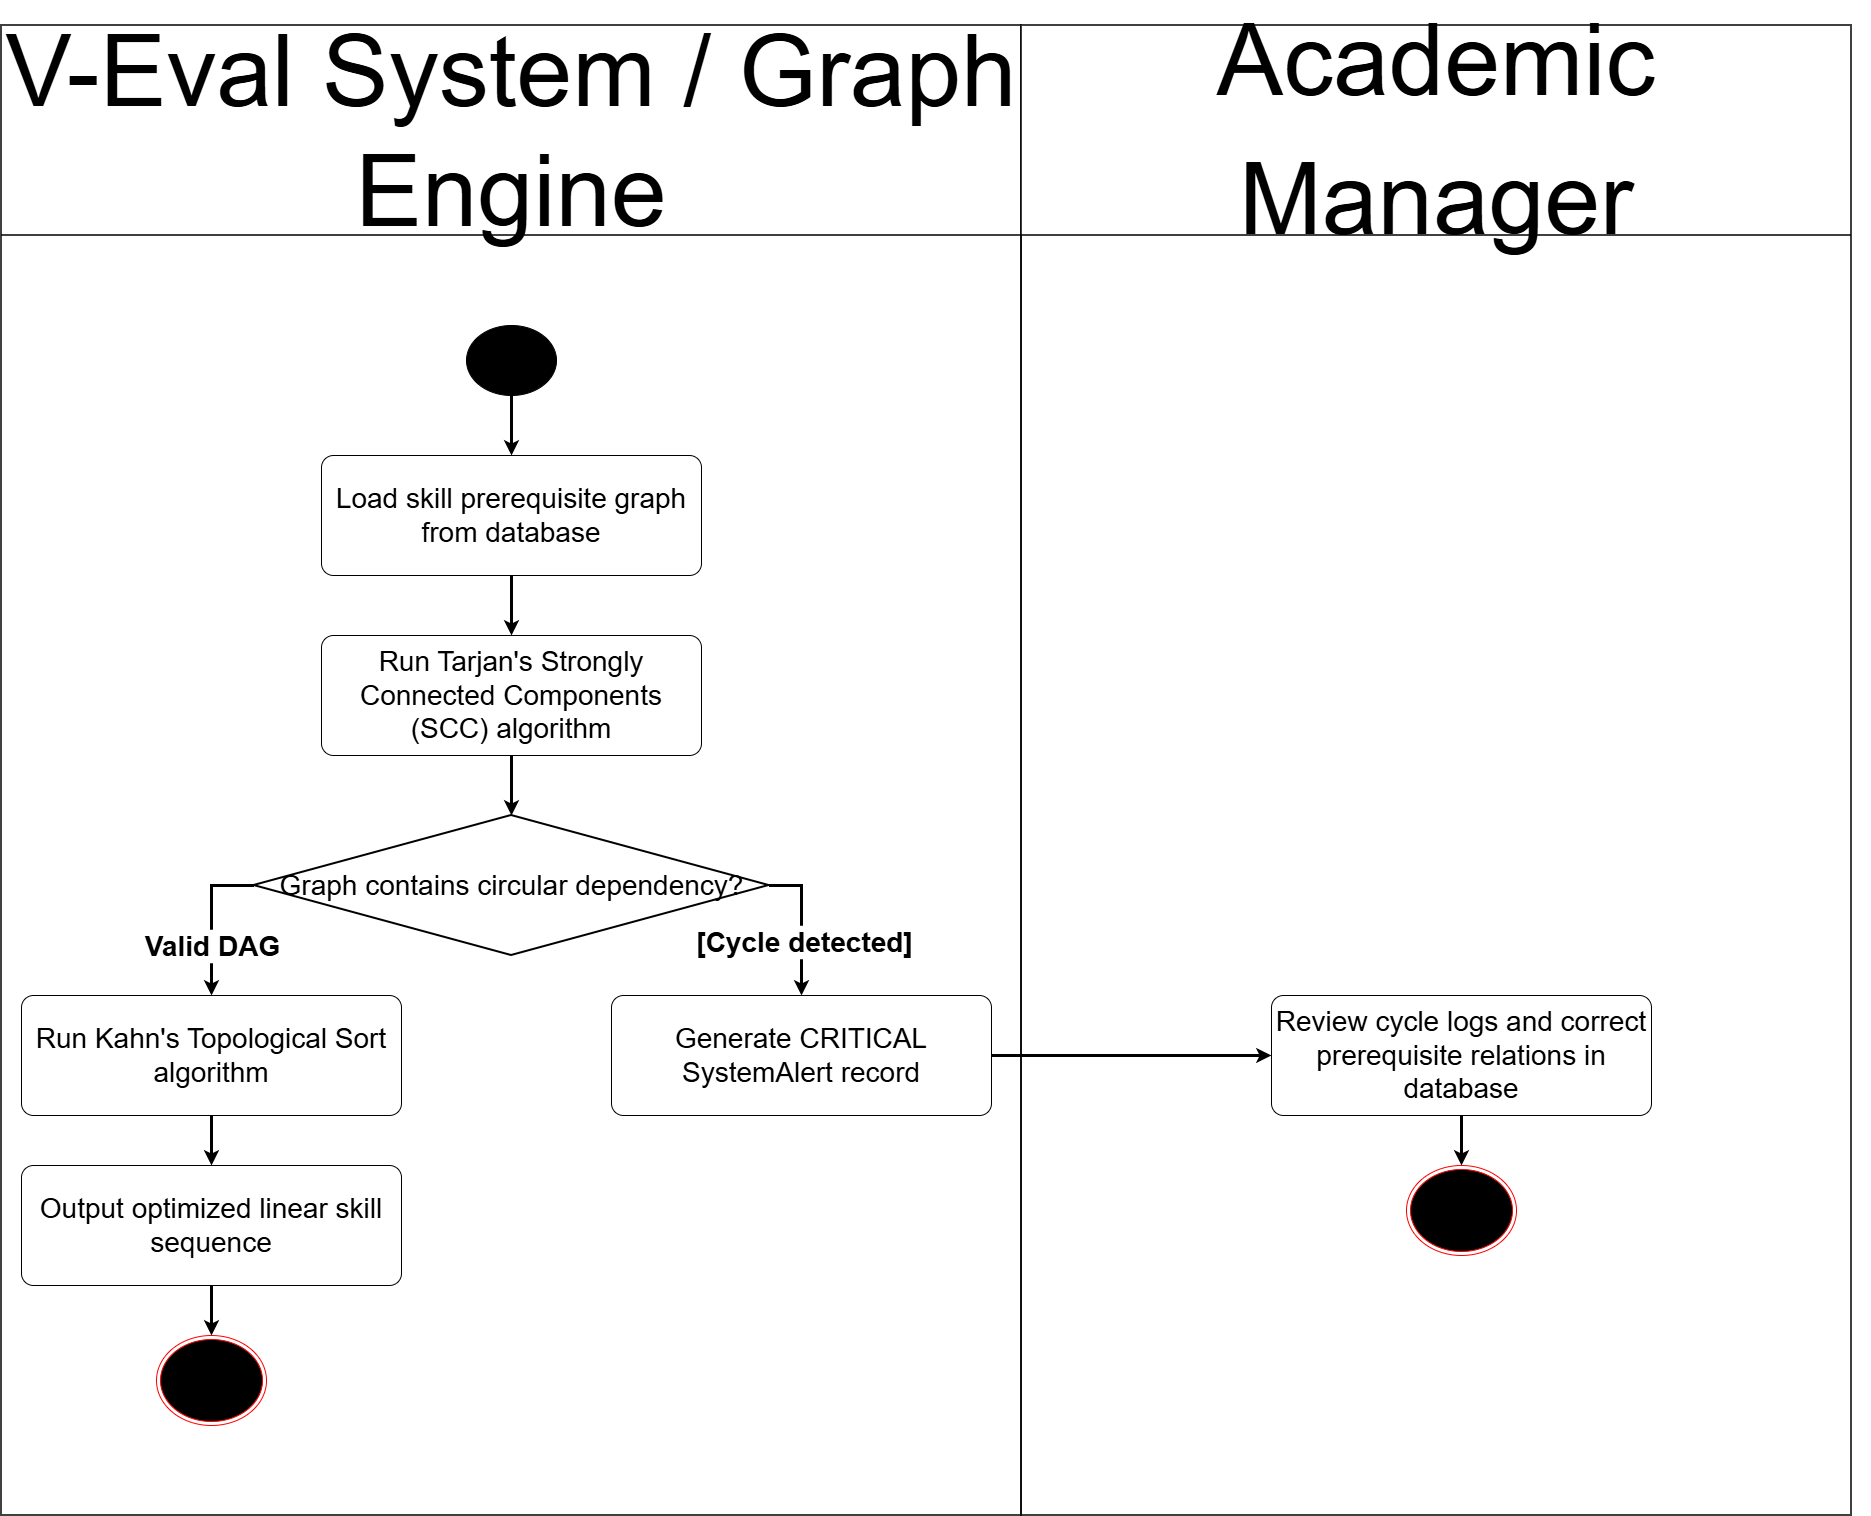

The diagram above was exported from draw.io. Its source (the exported page's mxGraphModel, read from the mxfile embedded in the PNG):
<mxGraphModel dx="7371" dy="2697" grid="1" gridSize="10" guides="1" tooltips="1" connect="1" arrows="1" fold="1" page="1" pageScale="1" pageWidth="850" pageHeight="1100" math="0" shadow="0">
  <root>
    <mxCell id="0" />
    <mxCell id="1" parent="0" />
    <mxCell id="LD9wpIWfRI00BPWM21LQ-1" parent="1" style="fillColor=none;strokeColor=none;pointerEvents=0;fontStyle=0;html=1;whiteSpace=wrap;container=1;collapsible=0;childLayout=stackLayout;resizeParent=1;dropTarget=0;fontSize=13;spacing=0;strokeOpacity=100;fillOpacity=100;rounded=1;absoluteArcSize=1;arcSize=12;strokeWidth=1.5;" value="" vertex="1">
      <mxGeometry height="1490" width="1870" x="-3960" y="-220" as="geometry" />
    </mxCell>
    <mxCell id="LD9wpIWfRI00BPWM21LQ-3" parent="LD9wpIWfRI00BPWM21LQ-1" style="swimlane;html=1;whiteSpace=wrap;connectable=0;fontStyle=0;startSize=210;dropTarget=0;rounded=0;spacing=0;strokeOpacity=100;fillOpacity=100;fillColor=#ffffff;strokeWidth=1.5;container=1;pointerEvents=0;collapsible=0;recursiveResize=0;fontSize=100;" value="V-Eval System / Graph Engine" vertex="1">
      <mxGeometry height="1490" width="1020" as="geometry" />
    </mxCell>
    <mxCell id="919Nw5guaWpbWnLH8ylx-1" parent="1" style="ellipse;fillColor=strokeColor;html=1;" value="" vertex="1">
      <mxGeometry height="70" width="90" x="-3495" y="80" as="geometry" />
    </mxCell>
    <mxCell id="919Nw5guaWpbWnLH8ylx-55" edge="1" parent="1" source="919Nw5guaWpbWnLH8ylx-7" style="edgeStyle=orthogonalEdgeStyle;rounded=0;orthogonalLoop=1;jettySize=auto;html=1;defaultLabelBackgroundColor=page;strokeWidth=3;" target="919Nw5guaWpbWnLH8ylx-54">
      <mxGeometry relative="1" as="geometry" />
    </mxCell>
    <mxCell id="919Nw5guaWpbWnLH8ylx-7" parent="1" style="rounded=1;arcSize=10;whiteSpace=wrap;html=1;align=center;" value="&lt;font style=&quot;font-size: 28px;&quot;&gt;Load skill prerequisite graph from database&lt;/font&gt;" vertex="1">
      <mxGeometry height="120" width="380" x="-3640" y="210" as="geometry" />
    </mxCell>
    <mxCell id="919Nw5guaWpbWnLH8ylx-28" edge="1" parent="1" style="edgeStyle=orthogonalEdgeStyle;rounded=0;orthogonalLoop=1;jettySize=auto;html=1;innerLoopWaypoints=1;exitX=0.5;exitY=1;exitDx=0;exitDy=0;defaultLabelBackgroundColor=page;">
      <mxGeometry relative="1" as="geometry">
        <mxPoint x="-3430" y="911" as="sourcePoint" />
        <mxPoint x="-3430" y="911" as="targetPoint" />
      </mxGeometry>
    </mxCell>
    <mxCell id="919Nw5guaWpbWnLH8ylx-53" edge="1" parent="1" source="919Nw5guaWpbWnLH8ylx-1" style="edgeStyle=orthogonalEdgeStyle;rounded=0;orthogonalLoop=1;jettySize=auto;html=1;defaultLabelBackgroundColor=page;strokeWidth=3;" target="919Nw5guaWpbWnLH8ylx-7">
      <mxGeometry relative="1" as="geometry">
        <mxPoint x="-2220" y="201" as="targetPoint" />
      </mxGeometry>
    </mxCell>
    <mxCell id="919Nw5guaWpbWnLH8ylx-54" parent="1" style="rounded=1;arcSize=10;whiteSpace=wrap;html=1;align=center;" value="&lt;font style=&quot;font-size: 28px;&quot;&gt;Run Tarjan's Strongly Connected Components (SCC) algorithm&lt;/font&gt;" vertex="1">
      <mxGeometry height="120" width="380" x="-3640" y="390" as="geometry" />
    </mxCell>
    <mxCell id="919Nw5guaWpbWnLH8ylx-63" edge="1" parent="1" source="919Nw5guaWpbWnLH8ylx-58" style="edgeStyle=orthogonalEdgeStyle;rounded=0;orthogonalLoop=1;jettySize=auto;html=1;exitX=1;exitY=0.5;exitDx=0;exitDy=0;exitPerimeter=0;defaultLabelBackgroundColor=page;strokeWidth=3;" target="919Nw5guaWpbWnLH8ylx-62">
      <mxGeometry relative="1" as="geometry" />
    </mxCell>
    <mxCell id="919Nw5guaWpbWnLH8ylx-75" connectable="0" parent="919Nw5guaWpbWnLH8ylx-63" style="edgeLabel;html=1;align=center;verticalAlign=middle;resizable=0;points=[];inheritText=1;defaultLabelBackgroundColor=page;" value="&lt;font style=&quot;font-size: 28px;&quot;&gt;&lt;b&gt;[Cycle detected]&lt;/b&gt;&lt;/font&gt;" vertex="1">
      <mxGeometry relative="1" x="0.2455" y="2" as="geometry">
        <mxPoint as="offset" />
      </mxGeometry>
    </mxCell>
    <mxCell id="919Nw5guaWpbWnLH8ylx-68" edge="1" parent="1" source="919Nw5guaWpbWnLH8ylx-58" style="edgeStyle=orthogonalEdgeStyle;rounded=0;orthogonalLoop=1;jettySize=auto;html=1;defaultLabelBackgroundColor=page;strokeWidth=3;exitX=0;exitY=0.5;exitDx=0;exitDy=0;exitPerimeter=0;" target="919Nw5guaWpbWnLH8ylx-61">
      <mxGeometry relative="1" x="-0.2" as="geometry" />
    </mxCell>
    <mxCell id="919Nw5guaWpbWnLH8ylx-74" connectable="0" parent="919Nw5guaWpbWnLH8ylx-68" style="edgeLabel;html=1;align=center;verticalAlign=middle;resizable=0;points=[];inheritText=1;defaultLabelBackgroundColor=page;" value="&lt;font style=&quot;font-size: 28px;&quot;&gt;&lt;b&gt;Valid DAG&lt;/b&gt;&lt;/font&gt;" vertex="1">
      <mxGeometry relative="1" x="0.0361" y="-3" as="geometry">
        <mxPoint x="3" y="24" as="offset" />
      </mxGeometry>
    </mxCell>
    <mxCell id="919Nw5guaWpbWnLH8ylx-58" parent="1" style="strokeWidth=2;html=1;shape=mxgraph.flowchart.decision;whiteSpace=wrap;" value="&lt;font style=&quot;font-size: 28px;&quot;&gt;Graph contains circular dependency?&lt;/font&gt;" vertex="1">
      <mxGeometry height="140" width="515" x="-3707.5" y="570" as="geometry" />
    </mxCell>
    <mxCell id="919Nw5guaWpbWnLH8ylx-80" edge="1" parent="1" source="919Nw5guaWpbWnLH8ylx-61" style="edgeStyle=orthogonalEdgeStyle;rounded=0;orthogonalLoop=1;jettySize=auto;html=1;entryX=0.5;entryY=0;entryDx=0;entryDy=0;defaultLabelBackgroundColor=page;strokeWidth=3;" target="919Nw5guaWpbWnLH8ylx-79">
      <mxGeometry relative="1" as="geometry" />
    </mxCell>
    <mxCell id="919Nw5guaWpbWnLH8ylx-61" parent="1" style="rounded=1;arcSize=10;whiteSpace=wrap;html=1;align=center;" value="&lt;font style=&quot;font-size: 28px;&quot;&gt;Run Kahn's Topological Sort algorithm&lt;/font&gt;" vertex="1">
      <mxGeometry height="120" width="380" x="-3940" y="750" as="geometry" />
    </mxCell>
    <mxCell id="919Nw5guaWpbWnLH8ylx-77" edge="1" parent="1" source="919Nw5guaWpbWnLH8ylx-62" style="edgeStyle=orthogonalEdgeStyle;rounded=0;orthogonalLoop=1;jettySize=auto;html=1;exitX=1;exitY=0.5;exitDx=0;exitDy=0;entryX=0;entryY=0.5;entryDx=0;entryDy=0;defaultLabelBackgroundColor=page;strokeWidth=3;" target="919Nw5guaWpbWnLH8ylx-69">
      <mxGeometry relative="1" as="geometry" />
    </mxCell>
    <mxCell id="919Nw5guaWpbWnLH8ylx-62" parent="1" style="rounded=1;arcSize=10;whiteSpace=wrap;html=1;align=center;" value="&lt;span&gt;&lt;/span&gt;&lt;font style=&quot;font-size: 28px;&quot;&gt;Generate CRITICAL SystemAlert record&lt;/font&gt;" vertex="1">
      <mxGeometry height="120" width="380" x="-3350" y="750" as="geometry" />
    </mxCell>
    <mxCell id="919Nw5guaWpbWnLH8ylx-78" edge="1" parent="1" source="919Nw5guaWpbWnLH8ylx-69" style="edgeStyle=orthogonalEdgeStyle;rounded=0;orthogonalLoop=1;jettySize=auto;html=1;exitX=0.5;exitY=1;exitDx=0;exitDy=0;entryX=0.5;entryY=0;entryDx=0;entryDy=0;defaultLabelBackgroundColor=page;strokeWidth=3;" target="919Nw5guaWpbWnLH8ylx-70">
      <mxGeometry relative="1" as="geometry" />
    </mxCell>
    <mxCell id="919Nw5guaWpbWnLH8ylx-69" parent="1" style="rounded=1;arcSize=10;whiteSpace=wrap;html=1;align=center;" value="&lt;span&gt;&lt;/span&gt;&lt;font style=&quot;font-size: 28px;&quot;&gt;Review cycle logs and correct prerequisite relations in database&lt;/font&gt;" vertex="1">
      <mxGeometry height="120" width="380" x="-2690" y="750" as="geometry" />
    </mxCell>
    <mxCell id="919Nw5guaWpbWnLH8ylx-70" parent="1" style="ellipse;html=1;shape=endState;fillColor=#000000;strokeColor=#ff0000;" value="" vertex="1">
      <mxGeometry height="90" width="110" x="-2555" y="920" as="geometry" />
    </mxCell>
    <mxCell id="LD9wpIWfRI00BPWM21LQ-2" parent="1" style="swimlane;html=1;whiteSpace=wrap;connectable=0;fontStyle=0;startSize=210;dropTarget=0;rounded=0;spacing=0;strokeOpacity=100;fillOpacity=100;fillColor=#ffffff;strokeWidth=1.5;container=1;pointerEvents=0;collapsible=0;recursiveResize=0;fontSize=100;fontColor=light-dark(#000000, #b1b7be);align=center;" value="&lt;code&gt;&lt;font face=&quot;Helvetica&quot;&gt;Academic Manager&lt;/font&gt;&lt;/code&gt;&lt;sup class=&quot;superscript&quot;&gt;&lt;/sup&gt;" vertex="1">
      <mxGeometry height="1490" width="830" x="-2940" y="-220" as="geometry" />
    </mxCell>
    <mxCell id="919Nw5guaWpbWnLH8ylx-76" edge="1" parent="1" source="919Nw5guaWpbWnLH8ylx-54" style="edgeStyle=orthogonalEdgeStyle;rounded=0;orthogonalLoop=1;jettySize=auto;html=1;entryX=0.5;entryY=0;entryDx=0;entryDy=0;entryPerimeter=0;defaultLabelBackgroundColor=page;strokeWidth=3;" target="919Nw5guaWpbWnLH8ylx-58">
      <mxGeometry relative="1" as="geometry" />
    </mxCell>
    <mxCell id="919Nw5guaWpbWnLH8ylx-83" edge="1" parent="1" source="919Nw5guaWpbWnLH8ylx-79" style="edgeStyle=orthogonalEdgeStyle;rounded=0;orthogonalLoop=1;jettySize=auto;html=1;entryX=0.5;entryY=0;entryDx=0;entryDy=0;defaultLabelBackgroundColor=page;strokeWidth=3;" target="919Nw5guaWpbWnLH8ylx-81">
      <mxGeometry relative="1" as="geometry" />
    </mxCell>
    <mxCell id="919Nw5guaWpbWnLH8ylx-79" parent="1" style="rounded=1;arcSize=10;whiteSpace=wrap;html=1;align=center;" value="&lt;font style=&quot;font-size: 28px;&quot;&gt;Output optimized linear skill sequence&lt;/font&gt;" vertex="1">
      <mxGeometry height="120" width="380" x="-3940" y="920" as="geometry" />
    </mxCell>
    <mxCell id="919Nw5guaWpbWnLH8ylx-81" parent="1" style="ellipse;html=1;shape=endState;fillColor=#000000;strokeColor=#ff0000;" value="" vertex="1">
      <mxGeometry height="90" width="110" x="-3805" y="1090" as="geometry" />
    </mxCell>
  </root>
</mxGraphModel>